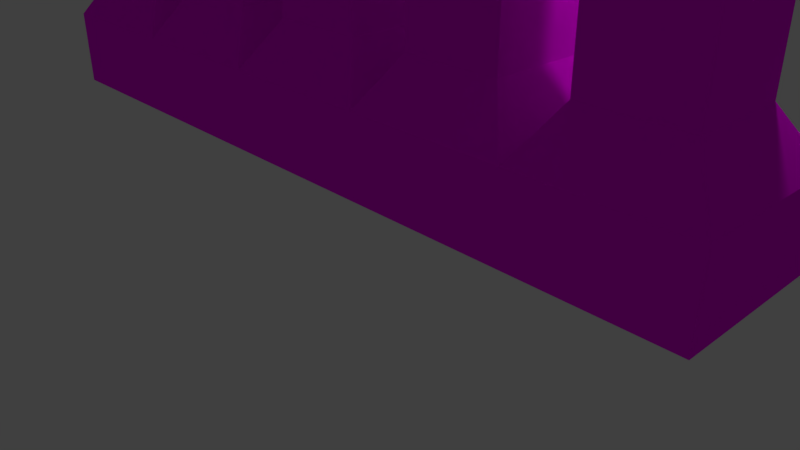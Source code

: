# Source: Brama.blend  (saved by Blender 2.79.0; exported with 4.5.12 LTS)
import bpy
from mathutils import Matrix  # noqa: F401  (used for matrix-valued properties, if any)

bpy.ops.wm.read_factory_settings(use_empty=True)
scene = bpy.context.scene
scene.name = 'Scene'

# ---- collections
col_collection_1 = bpy.data.collections.new('Collection 1'); scene.collection.children.link(col_collection_1)

# ---- images (referenced by path relative to the original .blend; pixels are not part of the script)
import os
ASSET_DIR = os.environ.get("B2B_ASSET_DIR", "")  # directory of the original .blend (textures are referenced by path, not embedded)
HERE = os.path.dirname(os.path.abspath(__file__))  # packed textures are extracted next to this script under _unpacked/

def load_image(name, relpath, width, height, colorspace="sRGB"):
    """Load a texture the original file referenced (path relative to the .blend, or extracted next to this script)."""
    p = next((c for c in (os.path.join(HERE, relpath), os.path.join(ASSET_DIR, relpath)) if relpath and os.path.exists(c)), "")
    if p:
        img = bpy.data.images.load(p, check_existing=True)
        img.name = name
    else:  # same state as the original file: an image datablock whose file is absent (Cycles renders it pink)
        img = bpy.data.images.new(name, width, height)
        img.source = "FILE"
        img.filepath = "//" + (relpath or name)
    img.colorspace_settings.name = colorspace
    return img
img_metal_jpg = load_image('Metal.jpg', 'Metal.jpg', 1024, 1024, 'sRGB')

# ---- materials (node trees are filled in below, after node groups)
mat_material = bpy.data.materials.new('Material')
mat_material.alpha_threshold = 0.0
mat_material.roughness = 0.5
mat_material.line_color = (0.0, 0.0, 0.0, 1.0)

# ---- material node trees
mat_material.use_nodes = True; mat_material.node_tree.nodes.clear()
_N = mat_material.node_tree.nodes; _L = mat_material.node_tree.links
n0 = _N.new('ShaderNodeOutputMaterial'); n0.name = 'Material Output'; n0.location = (300, 300)
n1 = _N.new('ShaderNodeBsdfDiffuse'); n1.name = 'Diffuse BSDF'; n1.location = (10, 300)
n2 = _N.new('ShaderNodeTexImage'); n2.name = 'Image Texture'; n2.location = (-220, 300)
n2.width = 140
n2.image = img_metal_jpg
_L.new(n1.outputs[0], n0.inputs[0])
_L.new(n2.outputs[0], n1.inputs[0])
_L.new(n2.outputs[1], n1.inputs[1])
n0.is_active_output = True

# ---- world
world_world = bpy.data.worlds.new('World'); scene.world = world_world
world_world.color = (0.05088, 0.05088, 0.05088)
world_world.use_sun_shadow = False
world_world.sun_shadow_jitter_overblur = 0.0
world_world.cycles.sampling_method = 'MANUAL'

# ---- cameras
cam_camera = bpy.data.cameras.new('Camera')
cam_camera.clip_end = 100.0
cam_camera.lens = 35.0
cam_camera.sensor_width = 32.0
cam_camera.sensor_height = 18.0
cam_camera.ortho_scale = 7.314
cam_camera.dof.focus_distance = 0.0

# ---- lights
light_lamp = bpy.data.lights.new('Lamp', 'POINT')
light_lamp.transmission_factor = 0.0
light_lamp.cutoff_distance = 30.0
light_lamp.energy = 100.0
light_lamp.shadow_buffer_clip_start = 1.001
light_lamp.shadow_soft_size = 0.1
light_lamp.shadow_maximum_resolution = 0.006
light_lamp.use_absolute_resolution = True

# ---- meshes
me_cube = bpy.data.meshes.new('Cube')
me_cube.from_pydata([(5.0, 1.0, 0.0), (5.0, -1.0, 0.0), (-5.0, -1.0, 0.0), (-5.0, 1.0, 0.0), (5.0, 1.0, 1.0), (5.0, -1.0, 1.0), (-5.0, -1.0, 1.0), (-5.0, 1.0, 1.0), (1.0, 1.0, 1.0), (1.0, -1.0, 1.0), (-1.0, 1.0, 1.0), (-1.0, -1.0, 1.0), (-3.0, 1.0, 1.0), (-3.0, -1.0, 1.0), (3.0, 1.0, 1.0), (3.0, -1.0, 1.0), (4.6, 0.6, 1.621), (4.6, -0.6, 1.621), (3.4, 0.6, 1.621), (3.4, -0.6, 1.621), (2.6, 0.6, 1.621), (1.4, 0.6, 1.621), (2.6, -0.6, 1.621), (1.4, -0.6, 1.621), (0.6, 0.6, 1.621), (0.6, -0.6, 1.621), (-0.6, 0.6, 1.621), (-0.6, -0.6, 1.621), (-1.4, 0.6, 1.621), (-1.4, -0.6, 1.621), (-2.6, 0.6, 1.621), (-2.6, -0.6, 1.621), (-3.4, 0.6, 1.621), (-4.6, 0.6, 1.621), (-3.4, -0.6, 1.621), (-4.6, -0.6, 1.621), (4.6, 0.6, 5.928), (4.6, -0.6, 5.928), (3.4, 0.6, 5.928), (3.4, -0.6, 5.928), (2.6, 0.6, 5.928), (1.4, 0.6, 5.928), (2.6, -0.6, 5.928), (1.4, -0.6, 5.928), (0.6, 0.6, 5.928), (0.6, -0.6, 5.928), (-0.6, 0.6, 5.928), (-0.6, -0.6, 5.928), (-1.4, 0.6, 5.928), (-1.4, -0.6, 5.928), (-2.6, 0.6, 5.928), (-2.6, -0.6, 5.928), (-3.4, 0.6, 5.928), (-4.6, 0.6, 5.928), (-3.4, -0.6, 5.928), (-4.6, -0.6, 5.928), (4.924, 0.924, 6.877), (4.924, -0.924, 6.877), (3.076, 0.924, 6.877), (3.076, -0.924, 6.877), (2.924, 0.924, 6.877), (1.076, 0.924, 6.877), (2.924, -0.924, 6.877), (1.076, -0.924, 6.877), (0.924, 0.924, 6.877), (0.924, -0.924, 6.877), (-0.924, 0.924, 6.877), (-0.924, -0.924, 6.877), (-1.076, 0.924, 6.877), (-1.076, -0.924, 6.877), (-2.924, 0.924, 6.877), (-2.924, -0.924, 6.877), (-3.076, 0.924, 6.877), (-4.924, 0.924, 6.877), (-3.076, -0.924, 6.877), (-4.924, -0.924, 6.877), (4.924, 0.924, 7.877), (4.924, -0.924, 7.877), (-4.924, 0.924, 7.877), (-4.924, -0.924, 7.877)], [], [(13, 12, 32, 34), (0, 4, 5, 1), (2, 6, 7, 3), (0, 3, 7, 12, 10, 8, 14, 4), (11, 13, 6, 2, 1, 5, 15, 9), (14, 8, 21, 20), (1, 2, 3, 0), (11, 9, 25, 27), (12, 13, 31, 30), (4, 14, 18, 16), (28, 30, 50, 48), (5, 4, 16, 17), (14, 15, 19, 18), (15, 5, 17, 19), (21, 23, 43, 41), (15, 14, 20, 22), (9, 15, 22, 23), (8, 9, 23, 21), (32, 33, 53, 52), (10, 11, 27, 26), (8, 10, 26, 24), (9, 8, 24, 25), (24, 26, 46, 44), (10, 12, 30, 28), (11, 10, 28, 29), (13, 11, 29, 31), (19, 17, 37, 39), (6, 13, 34, 35), (7, 6, 35, 33), (12, 7, 33, 32), (45, 44, 64, 65), (50, 51, 71, 70), (37, 36, 56, 57), (42, 40, 60, 62), (51, 49, 69, 71), (18, 19, 39, 38), (27, 25, 45, 47), (35, 34, 54, 55), (22, 20, 40, 42), (31, 29, 49, 51), (26, 27, 47, 46), (33, 35, 55, 53), (30, 31, 51, 50), (34, 32, 52, 54), (17, 16, 36, 37), (20, 21, 41, 40), (16, 18, 38, 36), (25, 24, 44, 45), (23, 22, 42, 43), (29, 28, 48, 49), (73, 75, 79, 78), (36, 38, 58, 56), (52, 53, 73, 72), (44, 46, 66, 64), (39, 37, 57, 59), (55, 54, 74, 75), (47, 45, 65, 67), (38, 39, 59, 58), (53, 55, 75, 73), (46, 47, 67, 66), (40, 41, 61, 60), (54, 52, 72, 74), (49, 48, 68, 69), (43, 42, 62, 63), (48, 50, 70, 68), (41, 43, 63, 61), (76, 78, 79, 77), (57, 56, 76, 77), (57, 77, 79, 75, 74, 71, 69, 67, 65, 63, 62, 59), (56, 58, 60, 61, 64, 66, 68, 70, 72, 73, 78, 76), (59, 62, 60, 58), (63, 61, 64, 65), (67, 66, 68, 69), (71, 70, 72, 74)])
_uv = me_cube.uv_layers.new(name='UVMap')
_uv.uv.foreach_set('vector', [0.9, 0.8883, 0.8, 0.8883, 0.82, 0.8521, 0.88, 0.8521, 0.1, 0.5598, 0.1, 0.6156, 0.0, 0.6156, 2.682e-08, 0.5598, 0.1, 1.0, 0.1, 0.9442, 0.2, 0.9442, 0.2, 1.0, 0.7864, 1.335e-07, 0.7864, 0.5598, 0.7365, 0.5598, 0.7365, 0.4478, 0.7365, 0.3359, 0.7365, 0.2239, 0.7365, 0.112, 0.7365, 0.0, 0.3433, 0.2239, 0.3433, 0.112, 0.3433, 0.0, 0.3932, 5.338e-08, 0.3932, 0.5598, 0.3433, 0.5598, 0.3433, 0.4478, 0.3433, 0.3359, 0.7365, 0.112, 0.7365, 0.2239, 0.7042, 0.2015, 0.7042, 0.1343, 0.8864, 0.0, 0.8864, 0.5598, 0.7864, 0.5598, 0.7864, 0.0, 0.3433, 0.2239, 0.3433, 0.3359, 0.311, 0.3135, 0.311, 0.2463, 0.7, 0.8883, 0.6, 0.8883, 0.62, 0.8521, 0.68, 0.8521, 0.7365, 0.0, 0.7365, 0.112, 0.7042, 0.08956, 0.7042, 0.02239, 0.7042, 0.3583, 0.7042, 0.4254, 0.4893, 0.4254, 0.4893, 0.3583, 0.0, 0.6156, 0.1, 0.6156, 0.08, 0.6519, 0.02, 0.6519, 0.3, 0.8883, 0.2, 0.8883, 0.22, 0.8521, 0.28, 0.8521, 0.3433, 0.4478, 0.3433, 0.5598, 0.311, 0.5374, 0.311, 0.4702, 0.52, 0.596, 0.58, 0.596, 0.58, 0.8365, 0.52, 0.8365, 0.4, 0.8883, 0.3, 0.8883, 0.32, 0.8521, 0.38, 0.8521, 0.3433, 0.3359, 0.3433, 0.4478, 0.311, 0.4254, 0.311, 0.3583, 0.5, 0.5598, 0.6, 0.5598, 0.58, 0.596, 0.52, 0.596, 0.7042, 0.4702, 0.7042, 0.5374, 0.4893, 0.5374, 0.4893, 0.4702, 0.7, 0.5598, 0.8, 0.5598, 0.78, 0.596, 0.72, 0.596, 0.7365, 0.2239, 0.7365, 0.3359, 0.7042, 0.3135, 0.7042, 0.2463, 0.5, 0.8883, 0.4, 0.8883, 0.42, 0.8521, 0.48, 0.8521, 0.7042, 0.2463, 0.7042, 0.3135, 0.4893, 0.3135, 0.4893, 0.2463, 0.7365, 0.3359, 0.7365, 0.4478, 0.7042, 0.4254, 0.7042, 0.3583, 0.9, 0.5598, 1.0, 0.5598, 0.98, 0.596, 0.92, 0.596, 0.3433, 0.112, 0.3433, 0.2239, 0.311, 0.2015, 0.311, 0.1343, 0.311, 0.4702, 0.311, 0.5374, 0.09613, 0.5374, 0.09613, 0.4702, 0.3433, 0.0, 0.3433, 0.112, 0.311, 0.08956, 0.311, 0.02239, 0.2, 0.9442, 0.1, 0.9442, 0.12, 0.9079, 0.18, 0.9079, 0.7365, 0.4478, 0.7365, 0.5598, 0.7042, 0.5374, 0.7042, 0.4702, 0.48, 0.6116, 0.42, 0.6116, 0.4038, 0.5598, 0.4962, 0.5598, 0.68, 0.6116, 0.62, 0.6116, 0.6038, 0.5598, 0.6962, 0.5598, 0.02, 0.8924, 0.08, 0.8924, 0.0962, 0.9442, 0.0038, 0.9442, 0.38, 0.6116, 0.32, 0.6116, 0.3038, 0.5598, 0.3962, 0.5598, 0.09613, 0.1343, 0.09613, 0.2015, 0.04988, 0.2197, 0.04988, 0.1162, 0.28, 0.8521, 0.22, 0.8521, 0.22, 0.6116, 0.28, 0.6116, 0.311, 0.2463, 0.311, 0.3135, 0.09613, 0.3135, 0.09613, 0.2463, 0.311, 0.02239, 0.311, 0.08956, 0.09613, 0.08956, 0.09613, 0.02239, 0.38, 0.8521, 0.32, 0.8521, 0.32, 0.6116, 0.38, 0.6116, 0.311, 0.1343, 0.311, 0.2015, 0.09613, 0.2015, 0.09613, 0.1343, 0.72, 0.596, 0.78, 0.596, 0.78, 0.8365, 0.72, 0.8365, 0.18, 0.9079, 0.12, 0.9079, 0.12, 0.6674, 0.18, 0.6674, 0.68, 0.8521, 0.62, 0.8521, 0.62, 0.6116, 0.68, 0.6116, 0.88, 0.8521, 0.82, 0.8521, 0.82, 0.6116, 0.88, 0.6116, 0.02, 0.6519, 0.08, 0.6519, 0.08, 0.8924, 0.02, 0.8924, 0.7042, 0.1343, 0.7042, 0.2015, 0.4893, 0.2015, 0.4893, 0.1343, 0.7042, 0.02239, 0.7042, 0.08956, 0.4893, 0.08956, 0.4893, 0.02239, 0.48, 0.8521, 0.42, 0.8521, 0.42, 0.6116, 0.48, 0.6116, 0.311, 0.3583, 0.311, 0.4254, 0.09613, 0.4254, 0.09613, 0.3583, 0.92, 0.596, 0.98, 0.596, 0.98, 0.8365, 0.92, 0.8365, 0.1962, 0.6156, 0.1038, 0.6156, 0.1038, 0.5598, 0.1962, 0.5598, 0.4893, 0.02239, 0.4893, 0.08956, 0.4431, 0.1077, 0.4431, 0.004254, 0.4893, 0.4702, 0.4893, 0.5374, 0.4431, 0.5555, 0.4431, 0.4521, 0.4893, 0.2463, 0.4893, 0.3135, 0.4431, 0.3316, 0.4431, 0.2282, 0.09613, 0.4702, 0.09613, 0.5374, 0.04988, 0.5555, 0.04988, 0.4521, 0.09613, 0.02239, 0.09613, 0.08956, 0.04988, 0.1077, 0.04988, 0.004254, 0.09613, 0.2463, 0.09613, 0.3135, 0.04988, 0.3316, 0.04988, 0.2282, 0.28, 0.6116, 0.22, 0.6116, 0.2038, 0.5598, 0.2962, 0.5598, 0.18, 0.6674, 0.12, 0.6674, 0.1038, 0.6156, 0.1962, 0.6156, 0.72, 0.8365, 0.78, 0.8365, 0.7962, 0.8883, 0.7038, 0.8883, 0.4893, 0.1343, 0.4893, 0.2015, 0.4431, 0.2197, 0.4431, 0.1162, 0.88, 0.6116, 0.82, 0.6116, 0.8038, 0.5598, 0.8962, 0.5598, 0.92, 0.8365, 0.98, 0.8365, 0.9962, 0.8883, 0.9038, 0.8883, 0.09613, 0.3583, 0.09613, 0.4254, 0.04988, 0.4436, 0.04988, 0.3401, 0.4893, 0.3583, 0.4893, 0.4254, 0.4431, 0.4436, 0.4431, 0.3401, 0.52, 0.8365, 0.58, 0.8365, 0.5962, 0.8883, 0.5038, 0.8883, 0.9788, 0.0, 0.9788, 0.5513, 0.8864, 0.5513, 0.8864, 2.402e-07, 0.0038, 0.9442, 0.0962, 0.9442, 0.0962, 1.0, 0.0038, 1.0, 0.04988, 0.5555, 9.537e-08, 0.5555, 0.0, 0.004254, 0.04988, 0.004254, 0.04988, 0.1077, 0.04988, 0.1162, 0.04988, 0.2197, 0.04988, 0.2282, 0.04988, 0.3316, 0.04988, 0.3401, 0.04988, 0.4436, 0.04988, 0.4521, 0.4431, 0.004254, 0.4431, 0.1077, 0.4431, 0.1162, 0.4431, 0.2197, 0.4431, 0.2282, 0.4431, 0.3316, 0.4431, 0.3401, 0.4431, 0.4436, 0.4431, 0.4521, 0.4431, 0.5555, 0.3932, 0.5555, 0.3932, 0.004254, 0.2, 0.8883, 0.2076, 0.8883, 0.2076, 0.9918, 0.2, 0.9918, 0.2152, 0.9918, 0.2152, 0.8883, 0.2228, 0.8883, 0.2228, 0.9918, 0.2304, 0.8883, 0.2304, 0.9918, 0.2228, 0.9918, 0.2228, 0.8883, 0.2152, 0.8883, 0.2152, 0.9918, 0.2076, 0.9918, 0.2076, 0.8883])
me_cube.materials.append(mat_material)
me_cube.use_remesh_preserve_volume = False
me_cube.use_remesh_preserve_attributes = False
me_cube.use_mirror_vertex_groups = False
me_cube.update()

# ---- objects
ob_cube = bpy.data.objects.new('Cube', me_cube)
ob_lamp = bpy.data.objects.new('Lamp', light_lamp)
ob_camera = bpy.data.objects.new('Camera', cam_camera)

# ---- transforms, parenting, visibility, modifiers, constraints
ob_cube.location = (-0.04369, -0.0684, 1.408)
ob_cube.lock_rotations_4d = False
ob_cube.empty_display_type = 'ARROWS'
ob_cube.lineart.crease_threshold = 0.0
ob_lamp.location = (4.076, 1.005, 5.904)
ob_lamp.rotation_euler = (0.6503, 0.05522, 1.866)
ob_lamp.lock_rotations_4d = False
ob_lamp.empty_display_type = 'ARROWS'
ob_lamp.color = (0.0, 0.0, 0.0, 0.0)
ob_lamp.lineart.crease_threshold = 0.0
ob_camera.location = (7.481, -6.508, 5.344)
ob_camera.rotation_euler = (1.109, 0.0, 0.8149)
ob_camera.lock_rotations_4d = False
ob_camera.empty_display_type = 'ARROWS'
ob_camera.color = (0.0, 0.0, 0.0, 0.0)
ob_camera.display_type = 'WIRE'
ob_camera.lineart.crease_threshold = 0.0

# ---- collection membership
col_collection_1.objects.link(ob_cube)
col_collection_1.objects.link(ob_lamp)
col_collection_1.objects.link(ob_camera)

# ---- scene / render settings (as saved in the file)
scene.camera = ob_camera
scene.frame_start = 1; scene.frame_end = 250; scene.frame_set(1)
scene.render.engine = 'CYCLES'
scene.render.resolution_percentage = 50
scene.render.dither_intensity = 0.0
scene.cycles.use_denoising = False
scene.cycles.samples = 128
scene.cycles.sampling_pattern = 'TABULATED_SOBOL'
scene.cycles.use_adaptive_sampling = False
scene.cycles.use_light_tree = False
scene.cycles.blur_glossy = 0.0
scene.cycles.sample_clamp_indirect = 0.0
scene.view_settings.view_transform = 'Standard'
bpy.context.view_layer.update()
